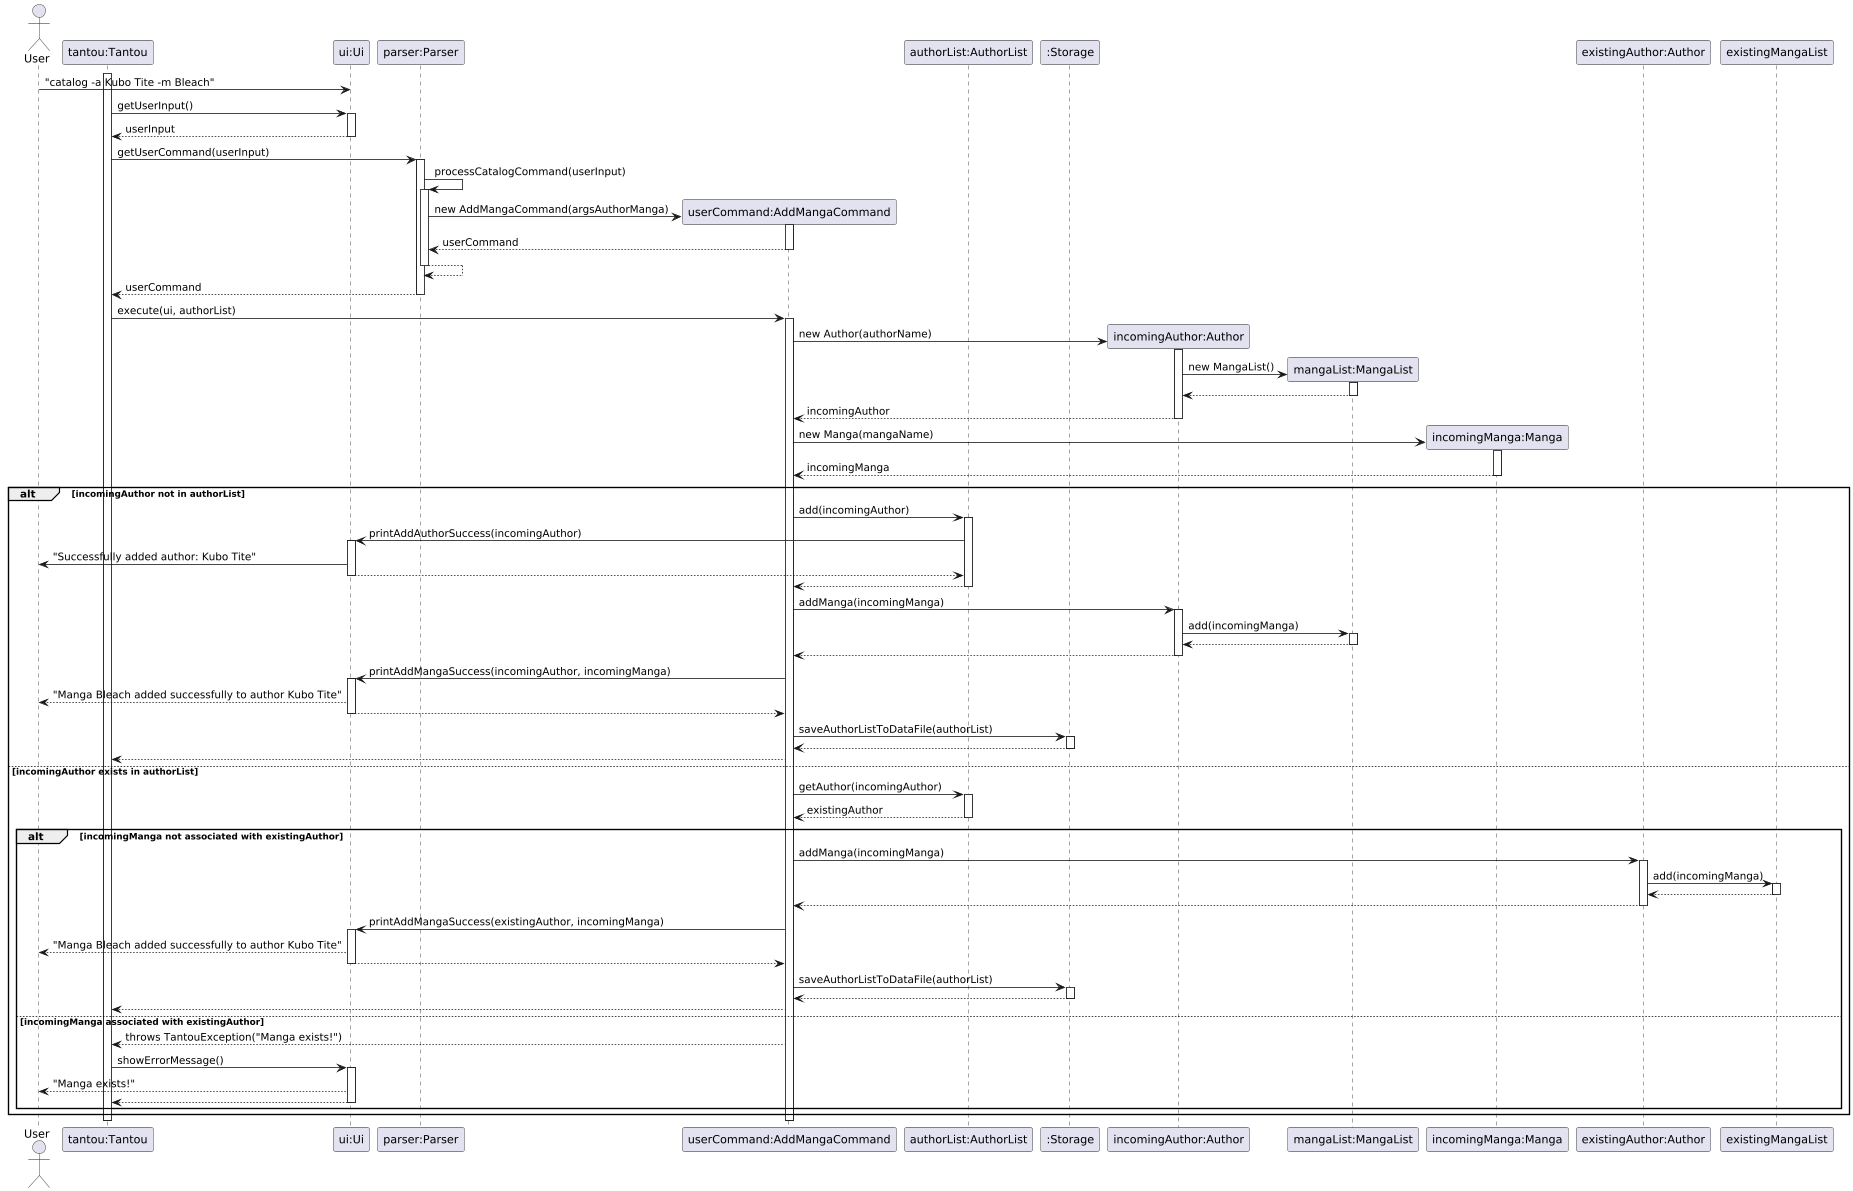

The diagram above was rendered by PlantUML. Its source (embedded in the PNG):
@startuml
actor User
participant "tantou:Tantou" as tantou
participant "ui:Ui" as ui
participant "parser:Parser" as parser
participant "userCommand:AddMangaCommand" as userCommand
participant "authorList:AuthorList" as authorList
participant ":Storage" as storage
participant "incomingAuthor:Author" as author
participant "mangaList:MangaList" as mangaList
participant "incomingManga:Manga" as manga
participant "existingAuthor:Author" as existingAuthor
participant "existingMangaList" as existingMangaList

' Simulate adding author with "catalog -a Kubo Tite -m Bleach"
activate tantou
User -> ui: "catalog -a Kubo Tite -m Bleach"

' Get userInput
tantou -> ui: getUserInput()
activate ui
ui --> tantou: userInput
deactivate ui

' getUserCommand (AddAuthorCommand)
tantou -> parser: getUserCommand(userInput)
activate parser

' Self call to process userInput
parser -> parser: processCatalogCommand(userInput)

' Parser invokes constructor of AddAuthorCommand
activate parser

' Construction
create userCommand
parser -> userCommand : new AddMangaCommand(argsAuthorManga)
activate userCommand
userCommand --> parser: userCommand
deactivate userCommand

' More like a return control situation since it is a self call
parser --> parser
deactivate parser
parser --> tantou: userCommand
deactivate parser

' Execution of command
tantou -> userCommand: execute(ui, authorList)
activate userCommand

' Construction of author
create author
userCommand -> author: new Author(authorName)
activate author
create mangaList
author -> mangaList: new MangaList()
activate mangaList
mangaList --> author
deactivate mangaList
author --> userCommand: incomingAuthor
deactivate author

' Construction of Manga
create manga
userCommand -> manga: new Manga(mangaName)
activate manga
manga --> userCommand: incomingManga
deactivate manga

' Control flow
alt incomingAuthor not in authorList

    userCommand -> authorList: add(incomingAuthor)
    activate authorList
    authorList -> ui: printAddAuthorSuccess(incomingAuthor)
    activate ui
    ui -> User: "Successfully added author: Kubo Tite"
    ui --> authorList
    deactivate ui
    authorList --> userCommand
    deactivate authorList

    userCommand -> author: addManga(incomingManga)
    activate author
    author -> mangaList: add(incomingManga)
    activate mangaList
    mangaList --> author
    deactivate mangaList
    author --> userCommand
    deactivate author

    userCommand -> ui: printAddMangaSuccess(incomingAuthor, incomingManga)
    activate ui
    ui --> User: "Manga Bleach added successfully to author Kubo Tite"
    ui --> userCommand
    deactivate ui

    userCommand -> storage: saveAuthorListToDataFile(authorList)
    activate storage
    storage --> userCommand
    deactivate storage
    userCommand --> tantou

else incomingAuthor exists in authorList
    userCommand -> authorList: getAuthor(incomingAuthor)
    activate authorList
    authorList --> userCommand: existingAuthor
    deactivate authorList

    alt incomingManga not associated with existingAuthor
        userCommand -> existingAuthor: addManga(incomingManga)
        activate existingAuthor
        existingAuthor -> existingMangaList: add(incomingManga)
        activate existingMangaList
        existingMangaList --> existingAuthor
        deactivate existingMangaList
        existingAuthor --> userCommand
        deactivate existingAuthor

        userCommand -> ui: printAddMangaSuccess(existingAuthor, incomingManga)
        activate ui
        ui --> User: "Manga Bleach added successfully to author Kubo Tite"
        ui --> userCommand
        deactivate ui

        userCommand -> storage: saveAuthorListToDataFile(authorList)
        activate storage
        storage --> userCommand
        deactivate storage
        userCommand --> tantou

    else incomingManga associated with existingAuthor
        userCommand --> tantou: throws TantouException("Manga exists!")
        tantou -> ui: showErrorMessage()
        activate ui
        ui --> User: "Manga exists!"
        ui --> tantou
        deactivate ui
    end
end
deactivate userCommand
deactivate tantou
@enduml